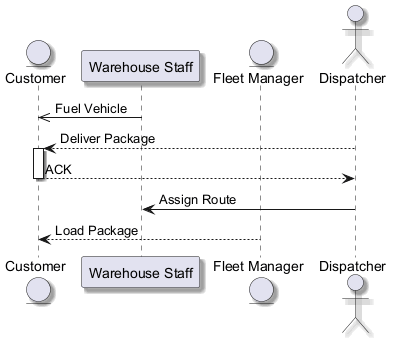

The diagram above was rendered by PlantUML. Its source (embedded in the PNG):
@startuml
skinparam shadowing true
entity "Customer" as C
participant "Warehouse Staff" as WS
entity "Fleet Manager" as FM
actor "Dispatcher" as D
WS ->> C : Fuel Vehicle
D --> C : Deliver Package
activate C
C --> D : ACK
deactivate C
D -> WS : Assign Route
FM --> C : Load Package
@enduml